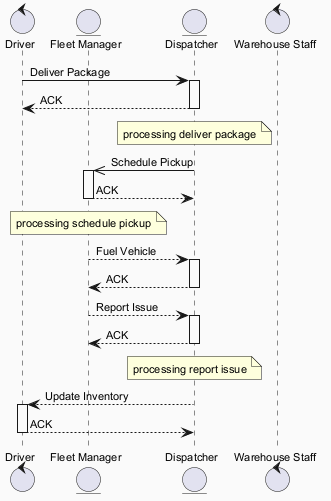

The diagram above was rendered by PlantUML. Its source (embedded in the PNG):
@startuml
skinparam backgroundColor #FAFAFA
skinparam classBackgroundColor #FFF3E0
skinparam classBorderColor #E65100
skinparam defaultFontSize 11
control "Driver" as D
entity "Fleet Manager" as FM
entity "Dispatcher" as D2
control "Warehouse Staff" as WS
D -> D2 : Deliver Package
activate D2
D2 --> D : ACK
deactivate D2
note over D2 : processing deliver package
D2 ->> FM : Schedule Pickup
activate FM
FM --> D2 : ACK
deactivate FM
note over FM : processing schedule pickup
FM --> D2 : Fuel Vehicle
activate D2
D2 --> FM : ACK
deactivate D2
FM --> D2 : Report Issue
activate D2
D2 --> FM : ACK
deactivate D2
note over D2 : processing report issue
D2 --> D : Update Inventory
activate D
D --> D2 : ACK
deactivate D
@enduml